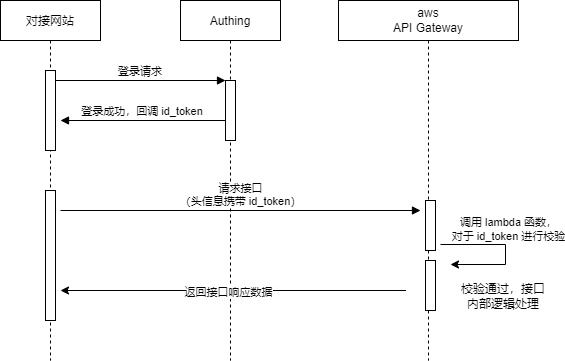

The diagram above was exported from draw.io. Its source (the exported page's mxGraphModel, read from the mxfile embedded in the PNG):
<mxGraphModel dx="782" dy="549" grid="1" gridSize="10" guides="1" tooltips="1" connect="1" arrows="1" fold="1" page="1" pageScale="1" pageWidth="850" pageHeight="1100" math="0" shadow="0">
  <root>
    <mxCell id="0" />
    <mxCell id="1" parent="0" />
    <mxCell id="3nuBFxr9cyL0pnOWT2aG-1" value="对接网站" style="shape=umlLifeline;perimeter=lifelinePerimeter;container=1;collapsible=0;recursiveResize=0;rounded=0;shadow=0;strokeWidth=1;" parent="1" vertex="1">
      <mxGeometry x="120" y="80" width="100" height="360" as="geometry" />
    </mxCell>
    <mxCell id="3nuBFxr9cyL0pnOWT2aG-2" value="" style="points=[];perimeter=orthogonalPerimeter;rounded=0;shadow=0;strokeWidth=1;" parent="3nuBFxr9cyL0pnOWT2aG-1" vertex="1">
      <mxGeometry x="45" y="70" width="10" height="80" as="geometry" />
    </mxCell>
    <mxCell id="HdCytm62zYZiI32h87Yg-3" value="" style="html=1;points=[];perimeter=orthogonalPerimeter;" vertex="1" parent="3nuBFxr9cyL0pnOWT2aG-1">
      <mxGeometry x="45" y="190" width="10" height="130" as="geometry" />
    </mxCell>
    <mxCell id="3nuBFxr9cyL0pnOWT2aG-5" value="Authing" style="shape=umlLifeline;perimeter=lifelinePerimeter;container=1;collapsible=0;recursiveResize=0;rounded=0;shadow=0;strokeWidth=1;" parent="1" vertex="1">
      <mxGeometry x="300" y="80" width="100" height="360" as="geometry" />
    </mxCell>
    <mxCell id="3nuBFxr9cyL0pnOWT2aG-6" value="" style="points=[];perimeter=orthogonalPerimeter;rounded=0;shadow=0;strokeWidth=1;" parent="3nuBFxr9cyL0pnOWT2aG-5" vertex="1">
      <mxGeometry x="45" y="80" width="10" height="60" as="geometry" />
    </mxCell>
    <mxCell id="3nuBFxr9cyL0pnOWT2aG-8" value="登录请求" style="verticalAlign=bottom;endArrow=block;entryX=0;entryY=0;shadow=0;strokeWidth=1;" parent="1" source="3nuBFxr9cyL0pnOWT2aG-2" target="3nuBFxr9cyL0pnOWT2aG-6" edge="1">
      <mxGeometry relative="1" as="geometry">
        <mxPoint x="275" y="160" as="sourcePoint" />
      </mxGeometry>
    </mxCell>
    <mxCell id="3nuBFxr9cyL0pnOWT2aG-9" value="登录成功，回调 id_token" style="verticalAlign=bottom;endArrow=block;entryX=1;entryY=0;shadow=0;strokeWidth=1;" parent="1" source="3nuBFxr9cyL0pnOWT2aG-6" edge="1">
      <mxGeometry relative="1" as="geometry">
        <mxPoint x="240" y="200" as="sourcePoint" />
        <mxPoint x="180" y="200" as="targetPoint" />
      </mxGeometry>
    </mxCell>
    <mxCell id="HdCytm62zYZiI32h87Yg-2" value="aws&lt;br&gt;API Gateway" style="shape=umlLifeline;perimeter=lifelinePerimeter;whiteSpace=wrap;html=1;container=1;collapsible=0;recursiveResize=0;outlineConnect=0;" vertex="1" parent="1">
      <mxGeometry x="458" y="80" width="180" height="360" as="geometry" />
    </mxCell>
    <mxCell id="HdCytm62zYZiI32h87Yg-5" value="" style="html=1;points=[];perimeter=orthogonalPerimeter;" vertex="1" parent="HdCytm62zYZiI32h87Yg-2">
      <mxGeometry x="87" y="200" width="10" height="50" as="geometry" />
    </mxCell>
    <mxCell id="HdCytm62zYZiI32h87Yg-6" value="" style="endArrow=classic;html=1;rounded=0;fontFamily=Comic Sans MS;" edge="1" parent="HdCytm62zYZiI32h87Yg-2">
      <mxGeometry width="50" height="50" relative="1" as="geometry">
        <mxPoint x="102" y="244" as="sourcePoint" />
        <mxPoint x="112" y="264" as="targetPoint" />
        <Array as="points">
          <mxPoint x="167" y="244" />
          <mxPoint x="167" y="264" />
        </Array>
      </mxGeometry>
    </mxCell>
    <mxCell id="HdCytm62zYZiI32h87Yg-7" value="调用 lambda 函数，&lt;br&gt;对于 id_token 进行校验" style="edgeLabel;html=1;align=center;verticalAlign=middle;resizable=0;points=[];" vertex="1" connectable="0" parent="HdCytm62zYZiI32h87Yg-6">
      <mxGeometry x="-0.7" y="2" relative="1" as="geometry">
        <mxPoint x="46" y="-14" as="offset" />
      </mxGeometry>
    </mxCell>
    <mxCell id="HdCytm62zYZiI32h87Yg-8" value="" style="html=1;points=[];perimeter=orthogonalPerimeter;fontFamily=Comic Sans MS;" vertex="1" parent="HdCytm62zYZiI32h87Yg-2">
      <mxGeometry x="87" y="260" width="10" height="50" as="geometry" />
    </mxCell>
    <mxCell id="HdCytm62zYZiI32h87Yg-9" value="校验通过，接口内部逻辑处理" style="text;html=1;strokeColor=none;fillColor=none;align=center;verticalAlign=middle;whiteSpace=wrap;rounded=0;fontFamily=Comic Sans MS;" vertex="1" parent="HdCytm62zYZiI32h87Yg-2">
      <mxGeometry x="120" y="280" width="90" height="30" as="geometry" />
    </mxCell>
    <mxCell id="HdCytm62zYZiI32h87Yg-4" value="请求接口&lt;br&gt;（头信息携带 id_token）" style="html=1;verticalAlign=bottom;endArrow=block;rounded=0;" edge="1" parent="1">
      <mxGeometry width="80" relative="1" as="geometry">
        <mxPoint x="180" y="290" as="sourcePoint" />
        <mxPoint x="540" y="290" as="targetPoint" />
      </mxGeometry>
    </mxCell>
    <mxCell id="HdCytm62zYZiI32h87Yg-10" value="" style="endArrow=classic;html=1;rounded=0;fontFamily=Comic Sans MS;" edge="1" parent="1">
      <mxGeometry width="50" height="50" relative="1" as="geometry">
        <mxPoint x="525.5" y="370" as="sourcePoint" />
        <mxPoint x="180" y="370" as="targetPoint" />
      </mxGeometry>
    </mxCell>
    <mxCell id="HdCytm62zYZiI32h87Yg-11" value="返回接口响应数据" style="edgeLabel;html=1;align=center;verticalAlign=middle;resizable=0;points=[];" vertex="1" connectable="0" parent="HdCytm62zYZiI32h87Yg-10">
      <mxGeometry x="0.1606" y="1" relative="1" as="geometry">
        <mxPoint x="22" as="offset" />
      </mxGeometry>
    </mxCell>
  </root>
</mxGraphModel>